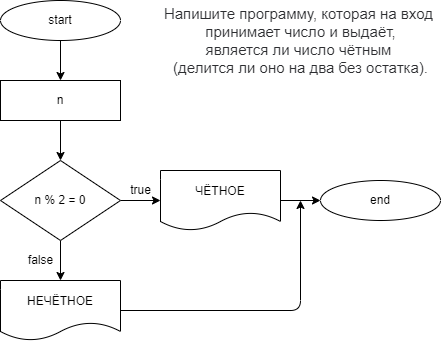

The diagram above was exported from draw.io. Its source (the exported page's mxGraphModel, read from the mxfile embedded in the PNG):
<mxGraphModel dx="708" dy="574" grid="1" gridSize="10" guides="1" tooltips="1" connect="1" arrows="1" fold="1" page="1" pageScale="1" pageWidth="827" pageHeight="1169" math="0" shadow="0">
  <root>
    <mxCell id="mJfSEseNEjhFGXkfXC6J-0" />
    <mxCell id="mJfSEseNEjhFGXkfXC6J-1" parent="mJfSEseNEjhFGXkfXC6J-0" />
    <mxCell id="Oi9xgMXn_2UhmBH239NB-6" style="edgeStyle=none;html=1;exitX=0.5;exitY=1;exitDx=0;exitDy=0;entryX=0.5;entryY=0;entryDx=0;entryDy=0;" parent="mJfSEseNEjhFGXkfXC6J-1" source="Oi9xgMXn_2UhmBH239NB-0" target="Oi9xgMXn_2UhmBH239NB-1" edge="1">
      <mxGeometry relative="1" as="geometry" />
    </mxCell>
    <mxCell id="Oi9xgMXn_2UhmBH239NB-0" value="start" style="ellipse;whiteSpace=wrap;html=1;" parent="mJfSEseNEjhFGXkfXC6J-1" vertex="1">
      <mxGeometry x="80" y="40" width="120" height="40" as="geometry" />
    </mxCell>
    <mxCell id="Oi9xgMXn_2UhmBH239NB-9" style="edgeStyle=none;html=1;exitX=0.5;exitY=1;exitDx=0;exitDy=0;entryX=0.5;entryY=0;entryDx=0;entryDy=0;" parent="mJfSEseNEjhFGXkfXC6J-1" source="Oi9xgMXn_2UhmBH239NB-1" target="Oi9xgMXn_2UhmBH239NB-2" edge="1">
      <mxGeometry relative="1" as="geometry" />
    </mxCell>
    <mxCell id="Oi9xgMXn_2UhmBH239NB-1" value="n" style="rounded=0;whiteSpace=wrap;html=1;" parent="mJfSEseNEjhFGXkfXC6J-1" vertex="1">
      <mxGeometry x="80" y="120" width="120" height="40" as="geometry" />
    </mxCell>
    <mxCell id="Oi9xgMXn_2UhmBH239NB-10" style="edgeStyle=none;html=1;exitX=1;exitY=0.5;exitDx=0;exitDy=0;entryX=0;entryY=0.5;entryDx=0;entryDy=0;" parent="mJfSEseNEjhFGXkfXC6J-1" source="Oi9xgMXn_2UhmBH239NB-2" target="Oi9xgMXn_2UhmBH239NB-7" edge="1">
      <mxGeometry relative="1" as="geometry" />
    </mxCell>
    <mxCell id="Oi9xgMXn_2UhmBH239NB-11" style="edgeStyle=none;html=1;exitX=0.5;exitY=1;exitDx=0;exitDy=0;entryX=0.5;entryY=0;entryDx=0;entryDy=0;" parent="mJfSEseNEjhFGXkfXC6J-1" source="Oi9xgMXn_2UhmBH239NB-2" target="Oi9xgMXn_2UhmBH239NB-8" edge="1">
      <mxGeometry relative="1" as="geometry" />
    </mxCell>
    <mxCell id="Oi9xgMXn_2UhmBH239NB-2" value="n % 2 = 0" style="rhombus;whiteSpace=wrap;html=1;" parent="mJfSEseNEjhFGXkfXC6J-1" vertex="1">
      <mxGeometry x="80" y="200" width="120" height="80" as="geometry" />
    </mxCell>
    <mxCell id="Oi9xgMXn_2UhmBH239NB-5" value="end" style="ellipse;whiteSpace=wrap;html=1;" parent="mJfSEseNEjhFGXkfXC6J-1" vertex="1">
      <mxGeometry x="400" y="220" width="120" height="40" as="geometry" />
    </mxCell>
    <mxCell id="Oi9xgMXn_2UhmBH239NB-12" style="edgeStyle=none;html=1;exitX=1;exitY=0.5;exitDx=0;exitDy=0;entryX=0;entryY=0.5;entryDx=0;entryDy=0;" parent="mJfSEseNEjhFGXkfXC6J-1" source="Oi9xgMXn_2UhmBH239NB-7" target="Oi9xgMXn_2UhmBH239NB-5" edge="1">
      <mxGeometry relative="1" as="geometry" />
    </mxCell>
    <mxCell id="Oi9xgMXn_2UhmBH239NB-7" value="ЧЁТНОЕ" style="shape=document;whiteSpace=wrap;html=1;boundedLbl=1;" parent="mJfSEseNEjhFGXkfXC6J-1" vertex="1">
      <mxGeometry x="240" y="210" width="120" height="60" as="geometry" />
    </mxCell>
    <mxCell id="Oi9xgMXn_2UhmBH239NB-13" style="edgeStyle=none;html=1;exitX=1;exitY=0.5;exitDx=0;exitDy=0;" parent="mJfSEseNEjhFGXkfXC6J-1" source="Oi9xgMXn_2UhmBH239NB-8" edge="1">
      <mxGeometry relative="1" as="geometry">
        <mxPoint x="380" y="240" as="targetPoint" />
        <Array as="points">
          <mxPoint x="380" y="350" />
        </Array>
      </mxGeometry>
    </mxCell>
    <mxCell id="Oi9xgMXn_2UhmBH239NB-8" value="НЕЧЁТНОЕ" style="shape=document;whiteSpace=wrap;html=1;boundedLbl=1;" parent="mJfSEseNEjhFGXkfXC6J-1" vertex="1">
      <mxGeometry x="80" y="320" width="120" height="60" as="geometry" />
    </mxCell>
    <mxCell id="Oi9xgMXn_2UhmBH239NB-14" value="&lt;span style=&quot;color: rgb(44 , 45 , 48) ; font-family: &amp;#34;roboto&amp;#34; , &amp;#34;san francisco&amp;#34; , &amp;#34;helvetica neue&amp;#34; , &amp;#34;helvetica&amp;#34; , &amp;#34;arial&amp;#34; ; font-size: 15px ; background-color: rgb(255 , 255 , 255)&quot;&gt;Напишите программу, которая на вход &lt;br&gt;принимает число и выдаёт,&lt;br&gt;является ли число чётным &lt;br&gt;(делится ли оно на два без остатка).&lt;/span&gt;" style="text;html=1;align=center;verticalAlign=middle;resizable=0;points=[];autosize=1;strokeColor=none;fillColor=none;" parent="mJfSEseNEjhFGXkfXC6J-1" vertex="1">
      <mxGeometry x="240" y="50" width="280" height="60" as="geometry" />
    </mxCell>
    <mxCell id="Oi9xgMXn_2UhmBH239NB-15" value="true" style="text;html=1;align=center;verticalAlign=middle;resizable=0;points=[];autosize=1;strokeColor=none;fillColor=none;" parent="mJfSEseNEjhFGXkfXC6J-1" vertex="1">
      <mxGeometry x="200" y="220" width="40" height="20" as="geometry" />
    </mxCell>
    <mxCell id="Oi9xgMXn_2UhmBH239NB-16" value="false" style="text;html=1;align=center;verticalAlign=middle;resizable=0;points=[];autosize=1;strokeColor=none;fillColor=none;" parent="mJfSEseNEjhFGXkfXC6J-1" vertex="1">
      <mxGeometry x="100" y="290" width="40" height="20" as="geometry" />
    </mxCell>
  </root>
</mxGraphModel>